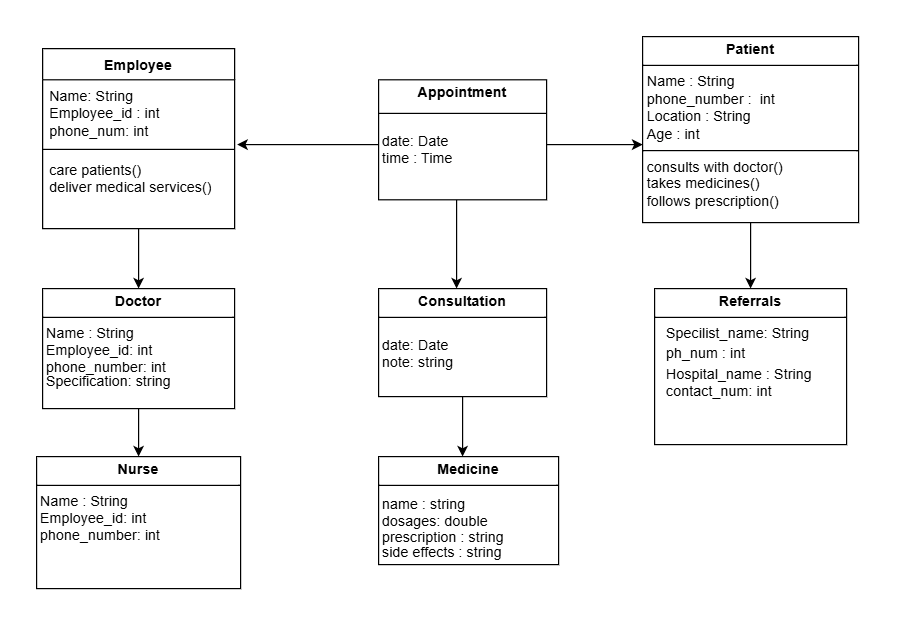

The diagram above was exported from draw.io. Its source (the exported page's mxGraphModel, read from the mxfile embedded in the PNG):
<mxGraphModel dx="978" dy="518" grid="1" gridSize="10" guides="1" tooltips="1" connect="1" arrows="1" fold="1" page="1" pageScale="1" pageWidth="827" pageHeight="1169" math="0" shadow="0">
  <root>
    <mxCell id="WIyWlLk6GJQsqaUBKTNV-0" />
    <mxCell id="WIyWlLk6GJQsqaUBKTNV-1" parent="WIyWlLk6GJQsqaUBKTNV-0" />
    <mxCell id="3IiBhGGG0Rn0cMPWv7wV-17" value="" style="edgeStyle=orthogonalEdgeStyle;rounded=0;orthogonalLoop=1;jettySize=auto;html=1;" edge="1" parent="WIyWlLk6GJQsqaUBKTNV-1" source="3IiBhGGG0Rn0cMPWv7wV-0" target="3IiBhGGG0Rn0cMPWv7wV-7">
      <mxGeometry relative="1" as="geometry" />
    </mxCell>
    <mxCell id="3IiBhGGG0Rn0cMPWv7wV-0" value="Employee" style="swimlane;fontStyle=1;align=center;verticalAlign=top;childLayout=stackLayout;horizontal=1;startSize=26;horizontalStack=0;resizeParent=1;resizeParentMax=0;resizeLast=0;collapsible=1;marginBottom=0;whiteSpace=wrap;html=1;" vertex="1" parent="WIyWlLk6GJQsqaUBKTNV-1">
      <mxGeometry x="40" y="40" width="160" height="150" as="geometry" />
    </mxCell>
    <mxCell id="3IiBhGGG0Rn0cMPWv7wV-1" value="Name: String&lt;div&gt;Employee_id : int&lt;/div&gt;&lt;div&gt;phone_num: int&lt;/div&gt;" style="text;strokeColor=none;fillColor=none;align=left;verticalAlign=top;spacingLeft=4;spacingRight=4;overflow=hidden;rotatable=0;points=[[0,0.5],[1,0.5]];portConstraint=eastwest;whiteSpace=wrap;html=1;" vertex="1" parent="3IiBhGGG0Rn0cMPWv7wV-0">
      <mxGeometry y="26" width="160" height="54" as="geometry" />
    </mxCell>
    <mxCell id="3IiBhGGG0Rn0cMPWv7wV-2" value="" style="line;strokeWidth=1;fillColor=none;align=left;verticalAlign=middle;spacingTop=-1;spacingLeft=3;spacingRight=3;rotatable=0;labelPosition=right;points=[];portConstraint=eastwest;strokeColor=inherit;" vertex="1" parent="3IiBhGGG0Rn0cMPWv7wV-0">
      <mxGeometry y="80" width="160" height="8" as="geometry" />
    </mxCell>
    <mxCell id="3IiBhGGG0Rn0cMPWv7wV-3" value="care patients()&lt;div&gt;deliver medical services()&lt;/div&gt;" style="text;strokeColor=none;fillColor=none;align=left;verticalAlign=top;spacingLeft=4;spacingRight=4;overflow=hidden;rotatable=0;points=[[0,0.5],[1,0.5]];portConstraint=eastwest;whiteSpace=wrap;html=1;" vertex="1" parent="3IiBhGGG0Rn0cMPWv7wV-0">
      <mxGeometry y="88" width="160" height="62" as="geometry" />
    </mxCell>
    <mxCell id="3IiBhGGG0Rn0cMPWv7wV-15" value="" style="edgeStyle=orthogonalEdgeStyle;rounded=0;orthogonalLoop=1;jettySize=auto;html=1;" edge="1" parent="WIyWlLk6GJQsqaUBKTNV-1" source="3IiBhGGG0Rn0cMPWv7wV-5" target="3IiBhGGG0Rn0cMPWv7wV-6">
      <mxGeometry relative="1" as="geometry">
        <Array as="points">
          <mxPoint x="530" y="120" />
          <mxPoint x="530" y="120" />
        </Array>
      </mxGeometry>
    </mxCell>
    <mxCell id="3IiBhGGG0Rn0cMPWv7wV-16" value="" style="edgeStyle=orthogonalEdgeStyle;rounded=0;orthogonalLoop=1;jettySize=auto;html=1;entryX=1.013;entryY=1;entryDx=0;entryDy=0;entryPerimeter=0;" edge="1" parent="WIyWlLk6GJQsqaUBKTNV-1" source="3IiBhGGG0Rn0cMPWv7wV-5" target="3IiBhGGG0Rn0cMPWv7wV-1">
      <mxGeometry relative="1" as="geometry">
        <Array as="points">
          <mxPoint x="230" y="120" />
          <mxPoint x="230" y="120" />
        </Array>
      </mxGeometry>
    </mxCell>
    <mxCell id="3IiBhGGG0Rn0cMPWv7wV-20" value="" style="edgeStyle=orthogonalEdgeStyle;rounded=0;orthogonalLoop=1;jettySize=auto;html=1;" edge="1" parent="WIyWlLk6GJQsqaUBKTNV-1" source="3IiBhGGG0Rn0cMPWv7wV-5" target="3IiBhGGG0Rn0cMPWv7wV-9">
      <mxGeometry relative="1" as="geometry">
        <Array as="points">
          <mxPoint x="385" y="220" />
          <mxPoint x="385" y="220" />
        </Array>
      </mxGeometry>
    </mxCell>
    <mxCell id="3IiBhGGG0Rn0cMPWv7wV-5" value="&lt;p style=&quot;margin:0px;margin-top:4px;text-align:center;&quot;&gt;&lt;b&gt;Appointment&lt;/b&gt;&lt;/p&gt;&lt;p style=&quot;margin:0px;margin-top:4px;text-align:center;&quot;&gt;&lt;span style=&quot;background-color: transparent; color: light-dark(rgb(0, 0, 0), rgb(255, 255, 255)); text-align: left;&quot;&gt;&amp;nbsp; &amp;nbsp; &amp;nbsp; &amp;nbsp; &amp;nbsp; &amp;nbsp; &amp;nbsp; &amp;nbsp; &amp;nbsp; &amp;nbsp;&amp;nbsp;&lt;/span&gt;&lt;/p&gt;&lt;div style=&quot;height: 2px;&quot;&gt;&amp;nbsp;&lt;/div&gt;&lt;div style=&quot;height: 2px;&quot;&gt;&lt;br&gt;&lt;/div&gt;&lt;div style=&quot;height: 2px;&quot;&gt;&lt;br&gt;&lt;/div&gt;&lt;div style=&quot;height: 2px;&quot;&gt;&lt;br&gt;&lt;/div&gt;&lt;div style=&quot;height: 2px;&quot;&gt;&amp;nbsp;date: Date&lt;/div&gt;&lt;div style=&quot;height: 2px;&quot;&gt;&lt;span style=&quot;background-color: transparent; color: light-dark(rgb(0, 0, 0), rgb(255, 255, 255));&quot;&gt;&amp;nbsp;&lt;/span&gt;&lt;/div&gt;&lt;div style=&quot;height: 2px;&quot;&gt;&lt;br&gt;&lt;/div&gt;&lt;div style=&quot;height: 2px;&quot;&gt;&lt;br&gt;&lt;/div&gt;&lt;div style=&quot;height: 2px;&quot;&gt;&lt;br&gt;&lt;/div&gt;&lt;div style=&quot;height: 2px;&quot;&gt;&amp;nbsp;&amp;nbsp;&lt;/div&gt;&lt;div style=&quot;height: 2px;&quot;&gt;&lt;br&gt;&lt;/div&gt;&lt;div style=&quot;height: 2px;&quot;&gt;&amp;nbsp;time : Time&lt;/div&gt;&lt;div style=&quot;height: 2px;&quot;&gt;&lt;br&gt;&lt;/div&gt;&lt;div style=&quot;height: 2px;&quot;&gt;&lt;br&gt;&lt;/div&gt;&lt;div style=&quot;height: 2px;&quot;&gt;&amp;nbsp; &amp;nbsp; &amp;nbsp; &amp;nbsp; &amp;nbsp; &amp;nbsp; &amp;nbsp; &amp;nbsp; &amp;nbsp; &amp;nbsp; &amp;nbsp; &amp;nbsp;&lt;/div&gt;&lt;div style=&quot;height: 2px;&quot;&gt;&lt;br&gt;&lt;/div&gt;&lt;div style=&quot;height: 2px;&quot;&gt;&lt;br&gt;&lt;/div&gt;" style="verticalAlign=top;align=left;overflow=fill;html=1;whiteSpace=wrap;" vertex="1" parent="WIyWlLk6GJQsqaUBKTNV-1">
      <mxGeometry x="320" y="66" width="140" height="100" as="geometry" />
    </mxCell>
    <mxCell id="3IiBhGGG0Rn0cMPWv7wV-31" value="" style="edgeStyle=orthogonalEdgeStyle;rounded=0;orthogonalLoop=1;jettySize=auto;html=1;" edge="1" parent="WIyWlLk6GJQsqaUBKTNV-1" source="3IiBhGGG0Rn0cMPWv7wV-6" target="3IiBhGGG0Rn0cMPWv7wV-11">
      <mxGeometry relative="1" as="geometry">
        <Array as="points">
          <mxPoint x="630" y="200" />
          <mxPoint x="630" y="200" />
        </Array>
      </mxGeometry>
    </mxCell>
    <mxCell id="3IiBhGGG0Rn0cMPWv7wV-6" value="&lt;p style=&quot;margin:0px;margin-top:4px;text-align:center;&quot;&gt;&lt;b&gt;Patient&lt;/b&gt;&lt;/p&gt;&lt;hr size=&quot;1&quot; style=&quot;border-style:solid;&quot;&gt;&lt;p style=&quot;margin:0px;margin-left:4px;&quot;&gt;Name : String&lt;/p&gt;&lt;p style=&quot;margin:0px;margin-left:4px;&quot;&gt;phone_number :&amp;nbsp; int&lt;/p&gt;&lt;p style=&quot;margin:0px;margin-left:4px;&quot;&gt;Location : String&lt;/p&gt;&lt;p style=&quot;margin:0px;margin-left:4px;&quot;&gt;Age : int&lt;/p&gt;&lt;hr size=&quot;1&quot; style=&quot;border-style:solid;&quot;&gt;&lt;p style=&quot;margin:0px;margin-left:4px;&quot;&gt;consults with doctor()&lt;/p&gt;&lt;p style=&quot;margin:0px;margin-left:4px;&quot;&gt;takes medicines()&lt;/p&gt;&lt;p style=&quot;margin:0px;margin-left:4px;&quot;&gt;follows prescription()&lt;/p&gt;&lt;p style=&quot;margin:0px;margin-left:4px;&quot;&gt;&lt;br&gt;&lt;/p&gt;&lt;p style=&quot;margin:0px;margin-left:4px;&quot;&gt;&lt;br&gt;&lt;/p&gt;" style="verticalAlign=top;align=left;overflow=fill;html=1;whiteSpace=wrap;" vertex="1" parent="WIyWlLk6GJQsqaUBKTNV-1">
      <mxGeometry x="540" y="30" width="180" height="155" as="geometry" />
    </mxCell>
    <mxCell id="3IiBhGGG0Rn0cMPWv7wV-18" value="" style="edgeStyle=orthogonalEdgeStyle;rounded=0;orthogonalLoop=1;jettySize=auto;html=1;" edge="1" parent="WIyWlLk6GJQsqaUBKTNV-1" source="3IiBhGGG0Rn0cMPWv7wV-7" target="3IiBhGGG0Rn0cMPWv7wV-8">
      <mxGeometry relative="1" as="geometry" />
    </mxCell>
    <mxCell id="3IiBhGGG0Rn0cMPWv7wV-7" value="&lt;p style=&quot;margin:0px;margin-top:4px;text-align:center;&quot;&gt;&lt;b&gt;Doctor&lt;/b&gt;&lt;/p&gt;&lt;hr size=&quot;1&quot; style=&quot;border-style:solid;&quot;&gt;&lt;div style=&quot;height: 2px;&quot;&gt;&amp;nbsp;Name : String&lt;/div&gt;&lt;div style=&quot;height: 2px;&quot;&gt;&amp;nbsp;&lt;/div&gt;&lt;div style=&quot;height: 2px;&quot;&gt;&amp;nbsp; &amp;nbsp; &amp;nbsp; &amp;nbsp; &amp;nbsp; &amp;nbsp; &amp;nbsp; &amp;nbsp; &amp;nbsp; &amp;nbsp; &amp;nbsp; &amp;nbsp;&amp;nbsp;&lt;/div&gt;&lt;div style=&quot;height: 2px;&quot;&gt;&amp;nbsp;&lt;/div&gt;&lt;div style=&quot;height: 2px;&quot;&gt;&lt;br&gt;&lt;/div&gt;&lt;div style=&quot;height: 2px;&quot;&gt;&lt;br&gt;&lt;/div&gt;&lt;div style=&quot;height: 2px;&quot;&gt;&lt;br&gt;&lt;/div&gt;&lt;div style=&quot;height: 2px;&quot;&gt;&amp;nbsp;Employee_id: int&lt;/div&gt;&lt;div style=&quot;height: 2px;&quot;&gt;&amp;nbsp;&amp;nbsp;&lt;/div&gt;&lt;div style=&quot;height: 2px;&quot;&gt;&lt;br&gt;&lt;/div&gt;&lt;div style=&quot;height: 2px;&quot;&gt;&lt;br&gt;&lt;/div&gt;&lt;div style=&quot;height: 2px;&quot;&gt;&lt;br&gt;&lt;/div&gt;&lt;div style=&quot;height: 2px;&quot;&gt;&amp;nbsp;&amp;nbsp;&lt;/div&gt;&lt;div style=&quot;height: 2px;&quot;&gt;&lt;br&gt;&lt;/div&gt;&lt;div style=&quot;height: 2px;&quot;&gt;&amp;nbsp;phone_number: int&lt;/div&gt;&lt;div style=&quot;height: 2px;&quot;&gt;&lt;br&gt;&lt;/div&gt;&lt;div style=&quot;height: 2px;&quot;&gt;&lt;br&gt;&lt;/div&gt;&lt;div style=&quot;height: 2px;&quot;&gt;&amp;nbsp;&lt;/div&gt;&lt;div style=&quot;height: 2px;&quot;&gt;&lt;br&gt;&lt;/div&gt;&lt;div style=&quot;height: 2px;&quot;&gt;&amp;nbsp;&lt;/div&gt;&lt;div style=&quot;height: 2px;&quot;&gt;&amp;nbsp;Specification: string&lt;/div&gt;&lt;div style=&quot;height: 2px;&quot;&gt;&amp;nbsp; &amp;nbsp; &amp;nbsp; &amp;nbsp; &amp;nbsp; &amp;nbsp; &amp;nbsp; &amp;nbsp; &amp;nbsp; &amp;nbsp; &amp;nbsp; &amp;nbsp;&lt;/div&gt;&lt;div style=&quot;height: 2px;&quot;&gt;&lt;br&gt;&lt;/div&gt;&lt;div style=&quot;height: 2px;&quot;&gt;&lt;br&gt;&lt;/div&gt;&lt;div style=&quot;height: 2px;&quot;&gt;&amp;nbsp;&lt;/div&gt;&lt;div style=&quot;height: 2px;&quot;&gt;&amp;nbsp;&amp;nbsp;&lt;/div&gt;&lt;div style=&quot;height: 2px;&quot;&gt;&amp;nbsp; &amp;nbsp;&amp;nbsp;&lt;/div&gt;" style="verticalAlign=top;align=left;overflow=fill;html=1;whiteSpace=wrap;" vertex="1" parent="WIyWlLk6GJQsqaUBKTNV-1">
      <mxGeometry x="40" y="240" width="160" height="100" as="geometry" />
    </mxCell>
    <mxCell id="3IiBhGGG0Rn0cMPWv7wV-8" value="&lt;p style=&quot;margin:0px;margin-top:4px;text-align:center;&quot;&gt;&lt;b&gt;Nurse&lt;/b&gt;&lt;/p&gt;&lt;hr size=&quot;1&quot; style=&quot;border-style:solid;&quot;&gt;&lt;div style=&quot;height:2px;&quot;&gt;&lt;div style=&quot;height: 2px;&quot;&gt;&amp;nbsp;Name : String&lt;/div&gt;&lt;div style=&quot;height: 2px;&quot;&gt;&amp;nbsp;&amp;nbsp;&lt;/div&gt;&lt;div style=&quot;height: 2px;&quot;&gt;&amp;nbsp; &amp;nbsp; &amp;nbsp; &amp;nbsp; &amp;nbsp; &amp;nbsp; &amp;nbsp; &amp;nbsp; &amp;nbsp; &amp;nbsp; &amp;nbsp; &amp;nbsp;&amp;nbsp;&lt;/div&gt;&lt;div style=&quot;height: 2px;&quot;&gt;&amp;nbsp;&lt;/div&gt;&lt;div style=&quot;height: 2px;&quot;&gt;&lt;br&gt;&lt;/div&gt;&lt;div style=&quot;height: 2px;&quot;&gt;&lt;br&gt;&lt;/div&gt;&lt;div style=&quot;height: 2px;&quot;&gt;&lt;br&gt;&lt;/div&gt;&lt;div style=&quot;height: 2px;&quot;&gt;&amp;nbsp;Employee_id: int&lt;/div&gt;&lt;div style=&quot;height: 2px;&quot;&gt;&amp;nbsp;&amp;nbsp;&lt;/div&gt;&lt;div style=&quot;height: 2px;&quot;&gt;&lt;br&gt;&lt;/div&gt;&lt;div style=&quot;height: 2px;&quot;&gt;&lt;br&gt;&lt;/div&gt;&lt;div style=&quot;height: 2px;&quot;&gt;&lt;br&gt;&lt;/div&gt;&lt;div style=&quot;height: 2px;&quot;&gt;&amp;nbsp;&amp;nbsp;&lt;/div&gt;&lt;div style=&quot;height: 2px;&quot;&gt;&lt;br&gt;&lt;/div&gt;&lt;div style=&quot;height: 2px;&quot;&gt;&amp;nbsp;phone_number: int&lt;/div&gt;&lt;div style=&quot;height: 2px;&quot;&gt;&lt;br&gt;&lt;/div&gt;&lt;div style=&quot;height: 2px;&quot;&gt;&lt;br&gt;&lt;/div&gt;&lt;div style=&quot;height: 2px;&quot;&gt;&lt;br&gt;&lt;/div&gt;&lt;div style=&quot;height: 2px;&quot;&gt;&amp;nbsp; &amp;nbsp; &amp;nbsp; &amp;nbsp; &amp;nbsp; &amp;nbsp; &amp;nbsp; &amp;nbsp; &amp;nbsp; &amp;nbsp; &amp;nbsp; &amp;nbsp;&lt;/div&gt;&lt;div style=&quot;height: 2px;&quot;&gt;&lt;br&gt;&lt;/div&gt;&lt;/div&gt;" style="verticalAlign=top;align=left;overflow=fill;html=1;whiteSpace=wrap;" vertex="1" parent="WIyWlLk6GJQsqaUBKTNV-1">
      <mxGeometry x="35" y="380" width="170" height="110" as="geometry" />
    </mxCell>
    <mxCell id="3IiBhGGG0Rn0cMPWv7wV-22" value="" style="edgeStyle=orthogonalEdgeStyle;rounded=0;orthogonalLoop=1;jettySize=auto;html=1;" edge="1" parent="WIyWlLk6GJQsqaUBKTNV-1" source="3IiBhGGG0Rn0cMPWv7wV-9" target="3IiBhGGG0Rn0cMPWv7wV-10">
      <mxGeometry relative="1" as="geometry">
        <Array as="points">
          <mxPoint x="390" y="360" />
          <mxPoint x="390" y="360" />
        </Array>
      </mxGeometry>
    </mxCell>
    <mxCell id="3IiBhGGG0Rn0cMPWv7wV-9" value="&lt;p style=&quot;margin:0px;margin-top:4px;text-align:center;&quot;&gt;&lt;b&gt;Consultation&lt;/b&gt;&lt;/p&gt;&lt;hr size=&quot;1&quot; style=&quot;border-style:solid;&quot;&gt;&lt;div style=&quot;height:2px;&quot;&gt;&amp;nbsp;&lt;span style=&quot;background-color: transparent; color: light-dark(rgb(0, 0, 0), rgb(255, 255, 255));&quot;&gt;&amp;nbsp; &amp;nbsp; &amp;nbsp; &amp;nbsp; &amp;nbsp; &amp;nbsp; &amp;nbsp; &amp;nbsp; &amp;nbsp; &amp;nbsp;&amp;nbsp;&lt;/span&gt;&lt;/div&gt;&lt;div style=&quot;height: 2px;&quot;&gt;&amp;nbsp;&lt;/div&gt;&lt;div style=&quot;height: 2px;&quot;&gt;&lt;br&gt;&lt;/div&gt;&lt;div style=&quot;height: 2px;&quot;&gt;&lt;br&gt;&lt;/div&gt;&lt;div style=&quot;height: 2px;&quot;&gt;&lt;br&gt;&lt;/div&gt;&lt;div style=&quot;height: 2px;&quot;&gt;&amp;nbsp;date: Date&lt;/div&gt;&lt;div style=&quot;height: 2px;&quot;&gt;&lt;span style=&quot;background-color: transparent; color: light-dark(rgb(0, 0, 0), rgb(255, 255, 255));&quot;&gt;&amp;nbsp;&lt;/span&gt;&lt;/div&gt;&lt;div style=&quot;height: 2px;&quot;&gt;&lt;br&gt;&lt;/div&gt;&lt;div style=&quot;height: 2px;&quot;&gt;&lt;br&gt;&lt;/div&gt;&lt;div style=&quot;height: 2px;&quot;&gt;&lt;br&gt;&lt;/div&gt;&lt;div style=&quot;height: 2px;&quot;&gt;&amp;nbsp;&amp;nbsp;&lt;/div&gt;&lt;div style=&quot;height: 2px;&quot;&gt;&lt;br&gt;&lt;/div&gt;&lt;div style=&quot;height: 2px;&quot;&gt;&amp;nbsp;note: string&lt;/div&gt;" style="verticalAlign=top;align=left;overflow=fill;html=1;whiteSpace=wrap;" vertex="1" parent="WIyWlLk6GJQsqaUBKTNV-1">
      <mxGeometry x="320" y="240" width="140" height="90" as="geometry" />
    </mxCell>
    <mxCell id="3IiBhGGG0Rn0cMPWv7wV-10" value="&lt;p style=&quot;margin:0px;margin-top:4px;text-align:center;&quot;&gt;&lt;b&gt;Medicine&lt;/b&gt;&lt;/p&gt;&lt;hr size=&quot;1&quot; style=&quot;border-style:solid;&quot;&gt;&lt;div style=&quot;height:2px;&quot;&gt;&amp;nbsp;&lt;span style=&quot;background-color: transparent; color: light-dark(rgb(0, 0, 0), rgb(255, 255, 255));&quot;&gt;&amp;nbsp; &amp;nbsp; &amp;nbsp; &amp;nbsp; &amp;nbsp; &amp;nbsp; &amp;nbsp; &amp;nbsp; &amp;nbsp; &amp;nbsp;&amp;nbsp;&lt;/span&gt;&lt;/div&gt;&lt;div style=&quot;height: 2px;&quot;&gt;&lt;span style=&quot;background-color: transparent; color: light-dark(rgb(0, 0, 0), rgb(255, 255, 255));&quot;&gt;&amp;nbsp;name : string&amp;nbsp;&lt;/span&gt;&lt;/div&gt;&lt;div style=&quot;height: 2px;&quot;&gt;&lt;br&gt;&lt;/div&gt;&lt;div style=&quot;height: 2px;&quot;&gt;&lt;br&gt;&lt;/div&gt;&lt;div style=&quot;height: 2px;&quot;&gt;&lt;br&gt;&lt;/div&gt;&lt;div style=&quot;height: 2px;&quot;&gt;&amp;nbsp;&amp;nbsp;&lt;/div&gt;&lt;div style=&quot;height: 2px;&quot;&gt;&lt;br&gt;&lt;/div&gt;&lt;div style=&quot;height: 2px;&quot;&gt;&amp;nbsp;&lt;/div&gt;&lt;div style=&quot;height: 2px;&quot;&gt;&amp;nbsp;dosages: double&lt;/div&gt;&lt;div style=&quot;height: 2px;&quot;&gt;&amp;nbsp;&amp;nbsp;&lt;/div&gt;&lt;div style=&quot;height: 2px;&quot;&gt;&lt;br&gt;&lt;/div&gt;&lt;div style=&quot;height: 2px;&quot;&gt;&amp;nbsp;&amp;nbsp;&lt;/div&gt;&lt;div style=&quot;height: 2px;&quot;&gt;&lt;br&gt;&lt;/div&gt;&lt;div style=&quot;height: 2px;&quot;&gt;&amp;nbsp;&amp;nbsp;&lt;/div&gt;&lt;div style=&quot;height: 2px;&quot;&gt;&lt;br&gt;&lt;/div&gt;&lt;div style=&quot;height: 2px;&quot;&gt;&amp;nbsp;&lt;span style=&quot;background-color: transparent; color: light-dark(rgb(0, 0, 0), rgb(255, 255, 255));&quot;&gt;prescription : string&lt;/span&gt;&lt;/div&gt;&lt;div style=&quot;height: 2px;&quot;&gt;&lt;span style=&quot;background-color: transparent; color: light-dark(rgb(0, 0, 0), rgb(255, 255, 255));&quot;&gt;&amp;nbsp;&lt;/span&gt;&lt;/div&gt;&lt;div style=&quot;height: 2px;&quot;&gt;&lt;span style=&quot;background-color: transparent; color: light-dark(rgb(0, 0, 0), rgb(255, 255, 255));&quot;&gt;&lt;br&gt;&lt;/span&gt;&lt;/div&gt;&lt;div style=&quot;height: 2px;&quot;&gt;&lt;span style=&quot;background-color: transparent; color: light-dark(rgb(0, 0, 0), rgb(255, 255, 255));&quot;&gt;&lt;br&gt;&lt;/span&gt;&lt;/div&gt;&lt;div style=&quot;height: 2px;&quot;&gt;&lt;span style=&quot;background-color: transparent; color: light-dark(rgb(0, 0, 0), rgb(255, 255, 255));&quot;&gt;&amp;nbsp;&amp;nbsp;&lt;/span&gt;&lt;/div&gt;&lt;div style=&quot;height: 2px;&quot;&gt;&lt;span style=&quot;background-color: transparent; color: light-dark(rgb(0, 0, 0), rgb(255, 255, 255));&quot;&gt;&amp;nbsp;&lt;/span&gt;&lt;/div&gt;&lt;div style=&quot;height: 2px;&quot;&gt;&lt;span style=&quot;background-color: transparent; color: light-dark(rgb(0, 0, 0), rgb(255, 255, 255));&quot;&gt;&amp;nbsp;side effects : string&lt;/span&gt;&lt;/div&gt;&lt;div style=&quot;height: 2px;&quot;&gt;&lt;span style=&quot;background-color: transparent; color: light-dark(rgb(0, 0, 0), rgb(255, 255, 255));&quot;&gt;&lt;br&gt;&lt;/span&gt;&lt;/div&gt;&lt;div style=&quot;height: 2px;&quot;&gt;&lt;br&gt;&lt;/div&gt;&lt;div style=&quot;height: 2px;&quot;&gt;&lt;br&gt;&lt;/div&gt;&lt;div style=&quot;height: 2px;&quot;&gt;&lt;br&gt;&lt;/div&gt;" style="verticalAlign=top;align=left;overflow=fill;html=1;whiteSpace=wrap;" vertex="1" parent="WIyWlLk6GJQsqaUBKTNV-1">
      <mxGeometry x="320" y="380" width="150" height="90" as="geometry" />
    </mxCell>
    <mxCell id="3IiBhGGG0Rn0cMPWv7wV-11" value="&lt;p style=&quot;margin:0px;margin-top:4px;text-align:center;&quot;&gt;&lt;b&gt;Referrals&lt;/b&gt;&lt;/p&gt;&lt;hr size=&quot;1&quot; style=&quot;border-style:solid;&quot;&gt;&lt;div style=&quot;height:2px;&quot;&gt;&amp;nbsp; &amp;nbsp;Specilist_name: String&lt;/div&gt;&lt;div style=&quot;height:2px;&quot;&gt;&amp;nbsp;&lt;/div&gt;&lt;div style=&quot;height:2px;&quot;&gt;&amp;nbsp;&lt;/div&gt;&lt;div style=&quot;height:2px;&quot;&gt;&lt;br&gt;&lt;/div&gt;&lt;div style=&quot;height:2px;&quot;&gt;&amp;nbsp; &amp;nbsp;&lt;/div&gt;&lt;div style=&quot;height:2px;&quot;&gt;&lt;br&gt;&lt;/div&gt;&lt;div style=&quot;height:2px;&quot;&gt;&amp;nbsp; &amp;nbsp;&lt;/div&gt;&lt;div style=&quot;height:2px;&quot;&gt;&amp;nbsp; &amp;nbsp;&lt;/div&gt;&lt;div style=&quot;height:2px;&quot;&gt;&amp;nbsp; &amp;nbsp;ph_num : int&lt;/div&gt;&lt;div style=&quot;height:2px;&quot;&gt;&amp;nbsp;&lt;/div&gt;&lt;div style=&quot;height:2px;&quot;&gt;&amp;nbsp; &amp;nbsp;&amp;nbsp;&lt;/div&gt;&lt;div style=&quot;height:2px;&quot;&gt;&lt;br&gt;&lt;/div&gt;&lt;div style=&quot;height:2px;&quot;&gt;&lt;br&gt;&lt;/div&gt;&lt;div style=&quot;height:2px;&quot;&gt;&amp;nbsp; &amp;nbsp; &amp;nbsp;&lt;/div&gt;&lt;div style=&quot;height:2px;&quot;&gt;&lt;br&gt;&lt;/div&gt;&lt;div style=&quot;height:2px;&quot;&gt;&amp;nbsp; &amp;nbsp;&lt;/div&gt;&lt;div style=&quot;height:2px;&quot;&gt;&lt;br&gt;&lt;/div&gt;&lt;div style=&quot;height:2px;&quot;&gt;&amp;nbsp; &lt;span style=&quot;background-color: transparent; color: light-dark(rgb(0, 0, 0), rgb(255, 255, 255));&quot;&gt;&amp;nbsp;Hospital_name : String&lt;/span&gt;&lt;/div&gt;&lt;div style=&quot;height:2px;&quot;&gt;&lt;span style=&quot;background-color: transparent; color: light-dark(rgb(0, 0, 0), rgb(255, 255, 255));&quot;&gt;&amp;nbsp;&amp;nbsp;&lt;/span&gt;&lt;/div&gt;&lt;div style=&quot;height:2px;&quot;&gt;&lt;span style=&quot;background-color: transparent; color: light-dark(rgb(0, 0, 0), rgb(255, 255, 255));&quot;&gt;&lt;br&gt;&lt;/span&gt;&lt;/div&gt;&lt;div style=&quot;height:2px;&quot;&gt;&lt;span style=&quot;background-color: transparent; color: light-dark(rgb(0, 0, 0), rgb(255, 255, 255));&quot;&gt;&lt;br&gt;&lt;/span&gt;&lt;/div&gt;&lt;div style=&quot;height:2px;&quot;&gt;&lt;span style=&quot;background-color: transparent; color: light-dark(rgb(0, 0, 0), rgb(255, 255, 255));&quot;&gt;&amp;nbsp;&amp;nbsp;&lt;/span&gt;&lt;/div&gt;&lt;div style=&quot;height:2px;&quot;&gt;&lt;span style=&quot;background-color: transparent; color: light-dark(rgb(0, 0, 0), rgb(255, 255, 255));&quot;&gt;&lt;br&gt;&lt;/span&gt;&lt;/div&gt;&lt;div style=&quot;height:2px;&quot;&gt;&lt;span style=&quot;background-color: transparent; color: light-dark(rgb(0, 0, 0), rgb(255, 255, 255));&quot;&gt;&lt;br&gt;&lt;/span&gt;&lt;/div&gt;&lt;div style=&quot;height:2px;&quot;&gt;&lt;span style=&quot;background-color: transparent; color: light-dark(rgb(0, 0, 0), rgb(255, 255, 255));&quot;&gt;&amp;nbsp; &amp;nbsp;contact_num: int&lt;/span&gt;&lt;/div&gt;" style="verticalAlign=top;align=left;overflow=fill;html=1;whiteSpace=wrap;" vertex="1" parent="WIyWlLk6GJQsqaUBKTNV-1">
      <mxGeometry x="550" y="240" width="160" height="130" as="geometry" />
    </mxCell>
    <mxCell id="3IiBhGGG0Rn0cMPWv7wV-28" value="" style="line;strokeWidth=1;fillColor=none;align=left;verticalAlign=middle;spacingTop=-1;spacingLeft=3;spacingRight=3;rotatable=0;labelPosition=right;points=[];portConstraint=eastwest;strokeColor=inherit;" vertex="1" parent="WIyWlLk6GJQsqaUBKTNV-1">
      <mxGeometry x="320" y="90" width="140" height="8" as="geometry" />
    </mxCell>
  </root>
</mxGraphModel>